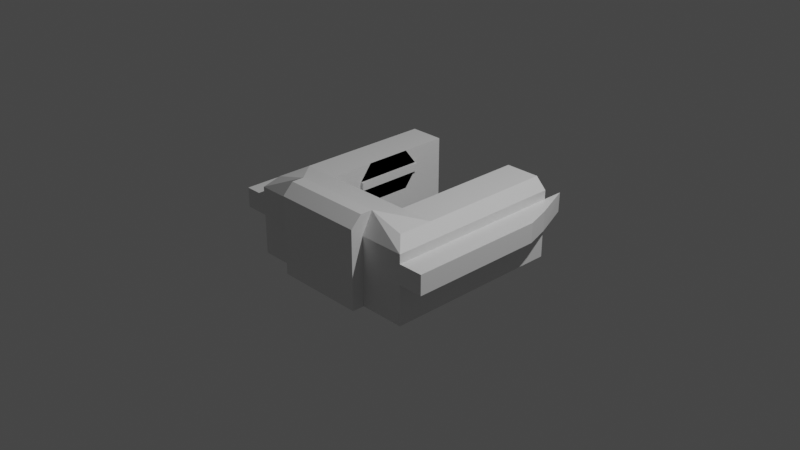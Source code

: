 # Source: Shipyard.blend  (saved by Blender 2.81.16; exported with 4.5.12 LTS)
import bpy
from mathutils import Matrix  # noqa: F401  (used for matrix-valued properties, if any)

bpy.ops.wm.read_factory_settings(use_empty=True)
scene = bpy.context.scene
scene.name = 'Scene'

# ---- collections
col_collection = bpy.data.collections.new('Collection'); scene.collection.children.link(col_collection)

# ---- materials (node trees are filled in below, after node groups)
mat_material = bpy.data.materials.new('Material')
mat_material.alpha_threshold = 0.0
mat_material.use_transparent_shadow = False
mat_material.line_color = (0.0, 0.0, 0.0, 1.0)

# ---- material node trees
mat_material.use_nodes = True; mat_material.node_tree.nodes.clear()
_N = mat_material.node_tree.nodes; _L = mat_material.node_tree.links
n0 = _N.new('ShaderNodeOutputMaterial'); n0.name = 'Material Output'; n0.location = (300, 300)
n1 = _N.new('ShaderNodeBsdfPrincipled'); n1.name = 'Principled BSDF'; n1.location = (10, 300)
n1.distribution = 'GGX'
n1.subsurface_method = 'BURLEY'
n1.inputs[2].default_value = 0.4
n1.inputs[3].default_value = 1.45
n1.inputs[27].default_value = (0.0, 0.0, 0.0, 1.0)
n1.inputs[28].default_value = 1.0
_L.new(n1.outputs[0], n0.inputs[0])
n0.is_active_output = True

# ---- world
world_world = bpy.data.worlds.new('World'); scene.world = world_world
world_world.use_nodes = True; world_world.node_tree.nodes.clear()
_N = world_world.node_tree.nodes; _L = world_world.node_tree.links
n0 = _N.new('ShaderNodeOutputWorld'); n0.name = 'World Output'; n0.location = (300, 300)
n1 = _N.new('ShaderNodeBackground'); n1.name = 'Background'; n1.location = (10, 300)
n1.inputs[0].default_value = (0.05088, 0.05088, 0.05088, 1.0)
_L.new(n1.outputs[0], n0.inputs[0])
n0.is_active_output = True
world_world.color = (0.05088, 0.05088, 0.05088)
world_world.use_sun_shadow = False
world_world.sun_shadow_jitter_overblur = 0.0

# ---- cameras
cam_camera = bpy.data.cameras.new('Camera')
cam_camera.clip_end = 100.0
cam_camera.ortho_scale = 7.314

# ---- lights
light_light = bpy.data.lights.new('Light', 'POINT')
light_light.transmission_factor = 0.0
light_light.energy = 1000.0
light_light.shadow_soft_size = 0.1
light_light.shadow_maximum_resolution = 0.006
light_light.use_absolute_resolution = True

# ---- meshes
me_cube = bpy.data.meshes.new('Cube')
me_cube.from_pydata([(-1.0, 1.067, -0.434), (-1.0, -0.9326, -0.434), (7.451e-09, -0.9326, -0.434), (-1.0, 0.06742, -0.434), (-1.0, 1.067, -2.22e-16), (-1.0, -0.9326, -2.22e-16), (-1.0, 0.06742, -2.22e-16), (7.451e-09, -0.9326, -2.22e-16), (-1.0, -0.4326, -0.434), (-1.0, 1.067, -0.217), (-1.0, -0.9326, -0.217), (-0.5, 1.067, -0.434), (-0.5, -0.9326, -0.434), (-1.0, 0.5674, -0.434), (-1.0, 1.067, 0.217), (-1.0, -0.9326, 0.217), (-0.5, 1.067, 0.434), (-1.0, 0.5674, -2.22e-16), (-1.0, -0.4326, -2.22e-16), (-1.0, 0.06742, -0.217), (-1.0, 0.06742, 0.217), (-0.5, 1.067, -2.22e-16), (-0.5, 0.06742, -0.434), (7.451e-09, -0.4326, -0.434), (-0.5, -0.9326, -2.22e-16), (7.451e-09, -0.9326, -0.217), (7.451e-09, -0.9326, 0.217), (-0.5, 0.06742, 0.434), (7.451e-09, -0.4326, 0.434), (-0.5, -0.4326, 0.434), (-0.5, 0.5674, 0.434), (-0.5, -0.9326, -0.217), (-0.5, 0.5674, -0.434), (-0.5, -0.4326, -0.434), (-0.5, 1.067, 0.217), (-0.5, 1.067, -0.217), (-1.0, -0.4326, 0.217), (-1.0, -0.4326, -0.217), (-1.0, 0.5674, -0.217), (-1.0, 0.5674, 0.217), (-0.5, -0.9326, 0.217), (-1.0, 1.067, 0.3156), (-0.8816, 1.067, 0.434), (-0.8816, -0.8142, 0.434), (-1.0, -0.9326, 0.3156), (7.451e-09, -0.8142, 0.5417), (7.451e-09, -0.9326, 0.3156), (-0.8816, 0.06742, 0.434), (-1.0, 0.06742, 0.3156), (-0.5, -0.9326, 0.3156), (-0.5, -0.8142, 0.5417), (-1.0, 0.5674, 0.3156), (-0.8816, 0.5674, 0.434), (-1.0, -0.4326, 0.3156), (-0.8816, -0.4326, 0.434), (-0.9985, 1.302, 1.197e-05), (-1.0, -0.9326, -2.22e-16), (-1.0, 0.06742, -2.22e-16), (-1.002, 1.303, 0.217), (-1.0, -0.9326, 0.217), (-1.0, 0.5674, -2.22e-16), (-1.0, -0.4326, -2.22e-16), (-1.0, 0.06742, 0.217), (-1.0, -0.4326, 0.217), (-1.0, 0.5674, 0.217), (-1.182, 0.8478, -2.22e-16), (-1.269, -0.9326, -2.22e-16), (-1.269, 0.06742, -2.22e-16), (-1.182, 0.8478, 0.217), (-1.269, -0.9326, 0.217), (-1.269, 0.5674, -2.22e-16), (-1.269, -0.4326, -2.22e-16), (-1.269, 0.06742, 0.217), (-1.269, -0.4326, 0.217), (-1.269, 0.5674, 0.217), (-0.25, -0.4326, 0.434), (-0.25, -0.4326, -0.434), (-0.5, -0.4326, 0.0), (7.451e-09, -0.4326, 0.0), (-0.25, -0.4326, 0.0), (7.451e-09, -1.067, -0.434), (7.451e-09, -1.067, -2.22e-16), (-0.5, -1.067, -0.434), (7.451e-09, -0.5669, -0.434), (-0.5, -1.067, -2.22e-16), (7.451e-09, -1.067, -0.217), (7.451e-09, -1.067, 0.217), (-0.5, -1.067, -0.217), (-0.5, -1.067, 0.217), (7.451e-09, -0.9485, 0.5417), (7.451e-09, -1.067, 0.4233), (-0.5, -1.067, 0.4233), (-0.5, -0.9485, 0.5417), (7.451e-09, -0.5669, 0.0), (-0.5, 0.06742, 0.0), (-0.5, 0.5674, 0.0), (-0.5, -0.06896, 0.2599), (-0.5, 0.7038, 0.2599), (-0.5, -0.06896, 0.174), (-0.5, 0.7038, 0.174), (-0.4658, -0.06896, 0.2599), (-0.4658, 0.7038, 0.2599), (-0.4658, -0.06896, 0.174), (-0.4658, 0.7038, 0.174)], [(95, 32), (22, 94), (77, 94), (21, 95)], [(15, 44, 53, 36), (14, 41, 42, 16, 34), (38, 17, 4, 9), (37, 18, 6, 19), (52, 47, 27, 30), (31, 24, 5, 10), (47, 54, 29, 27), (20, 48, 51, 39), (40, 49, 44, 15), (39, 51, 41, 14), (12, 31, 10, 1), (50, 49, 91, 92), (7, 26, 86, 81), (3, 13, 32, 22), (13, 0, 11, 32), (12, 33, 76, 23, 2), (1, 8, 33, 12), (8, 3, 22, 33), (4, 14, 34, 21), (54, 43, 50, 29), (0, 9, 35, 11), (9, 4, 21, 35), (14, 4, 55, 58), (15, 36, 63, 59), (26, 46, 90, 86), (8, 37, 19, 3), (1, 10, 37, 8), (10, 5, 18, 37), (13, 38, 9, 0), (3, 19, 38, 13), (19, 6, 17, 38), (39, 14, 58, 64), (6, 18, 61, 57), (36, 53, 48, 20), (24, 40, 15, 5), (45, 50, 92, 89), (29, 50, 45, 28, 75), (29, 77, 33, 22, 32, 11, 35, 21, 34, 16, 30, 27), (79, 76, 33, 77), (50, 43, 44, 49), (52, 42, 41, 51), (54, 47, 48, 53), (2, 25, 85, 80), (47, 52, 51, 48), (43, 54, 53, 44), (42, 52, 30, 16), (60, 57, 67, 70), (59, 63, 73, 69), (56, 59, 69, 66), (62, 64, 74, 72), (20, 39, 64, 62), (5, 15, 59, 56), (17, 6, 57, 60), (4, 17, 60, 55), (36, 20, 62, 63), (18, 5, 56, 61), (71, 73, 72, 67), (66, 69, 73, 71), (70, 74, 68, 65), (67, 72, 74, 70), (55, 60, 70, 65), (61, 56, 66, 71), (57, 61, 71, 67), (64, 58, 68, 74), (58, 55, 65, 68), (63, 62, 72, 73), (75, 79, 77, 29), (28, 78, 79, 75), (78, 23, 76, 79), (80, 85, 87, 82), (85, 81, 84, 87), (86, 90, 91, 88), (81, 86, 88, 84), (89, 92, 91, 90), (23, 78, 93, 83), (12, 2, 80, 82), (49, 40, 88, 91), (31, 12, 82, 87), (2, 23, 83, 80), (25, 7, 81, 85), (24, 31, 87, 84), (40, 24, 84, 88), (46, 45, 89, 90), (94, 95, 99, 98), (30, 95, 99, 97), (94, 27, 96, 98), (27, 30, 97, 96), (99, 98, 102, 103), (101, 103, 102, 100), (98, 96, 100, 102), (97, 99, 103, 101), (96, 97, 101, 100)])
_uv = me_cube.uv_layers.new(name='UVMap')
_uv.uv.foreach_set('vector', [0.5625, 0.25, 0.5909, 0.25, 0.5909, 0.3125, 0.5625, 0.3125, 0.5625, 0.5, 0.5909, 0.5, 0.625, 0.5148, 0.625, 0.5625, 0.5625, 0.5625, 0.4375, 0.4375, 0.5, 0.4375, 0.5, 0.5, 0.4375, 0.5, 0.4375, 0.3125, 0.5, 0.3125, 0.5, 0.375, 0.4375, 0.375, 0.6875, 0.5148, 0.75, 0.5148, 0.75, 0.5625, 0.6875, 0.5625, 0.4375, 0.1875, 0.5, 0.1875, 0.5, 0.25, 0.4375, 0.25, 0.75, 0.5148, 0.8125, 0.5148, 0.8125, 0.5625, 0.75, 0.5625, 0.5625, 0.375, 0.5909, 0.375, 0.5909, 0.4375, 0.5625, 0.4375, 0.5625, 0.1875, 0.5909, 0.1875, 0.5909, 0.25, 0.5625, 0.25, 0.5625, 0.4375, 0.5909, 0.4375, 0.5909, 0.5, 0.5625, 0.5, 0.375, 0.1875, 0.4375, 0.1875, 0.4375, 0.25, 0.375, 0.25, 0.8602, 0.5625, 0.875, 0.5625, 0.875, 0.5625, 0.8602, 0.5625, 0.0, 0.0, 0.0, 0.0, 0.0, 0.0, 0.0, 0.0, 0.25, 0.5, 0.3125, 0.5, 0.3125, 0.5625, 0.25, 0.5625, 0.3125, 0.5, 0.375, 0.5, 0.375, 0.5625, 0.3125, 0.5625, 0.125, 0.5625, 0.1875, 0.5625, 0.1875, 0.5938, 0.1875, 0.625, 0.125, 0.625, 0.125, 0.5, 0.1875, 0.5, 0.1875, 0.5625, 0.125, 0.5625, 0.1875, 0.5, 0.25, 0.5, 0.25, 0.5625, 0.1875, 0.5625, 0.5, 0.5, 0.5625, 0.5, 0.5625, 0.5625, 0.5, 0.5625, 0.8125, 0.5148, 0.8602, 0.5148, 0.8602, 0.5625, 0.8125, 0.5625, 0.375, 0.5, 0.4375, 0.5, 0.4375, 0.5625, 0.375, 0.5625, 0.4375, 0.5, 0.5, 0.5, 0.5, 0.5625, 0.4375, 0.5625, 0.5625, 0.5, 0.5, 0.5, 0.5, 0.5, 0.5625, 0.5, 0.5625, 0.25, 0.5625, 0.3125, 0.5625, 0.3125, 0.5625, 0.25, 0.0, 0.0, 0.0, 0.0, 0.0, 0.0, 0.0, 0.0, 0.375, 0.3125, 0.4375, 0.3125, 0.4375, 0.375, 0.375, 0.375, 0.375, 0.25, 0.4375, 0.25, 0.4375, 0.3125, 0.375, 0.3125, 0.4375, 0.25, 0.5, 0.25, 0.5, 0.3125, 0.4375, 0.3125, 0.375, 0.4375, 0.4375, 0.4375, 0.4375, 0.5, 0.375, 0.5, 0.375, 0.375, 0.4375, 0.375, 0.4375, 0.4375, 0.375, 0.4375, 0.4375, 0.375, 0.5, 0.375, 0.5, 0.4375, 0.4375, 0.4375, 0.5625, 0.4375, 0.5625, 0.5, 0.5625, 0.5, 0.5625, 0.4375, 0.5, 0.375, 0.5, 0.3125, 0.5, 0.3125, 0.5, 0.375, 0.5625, 0.3125, 0.5909, 0.3125, 0.5909, 0.375, 0.5625, 0.375, 0.5, 0.1875, 0.5625, 0.1875, 0.5625, 0.25, 0.5, 0.25, 0.8602, 0.625, 0.8602, 0.5625, 0.8602, 0.5625, 0.8602, 0.625, 0.8125, 0.5625, 0.8602, 0.5625, 0.8602, 0.625, 0.8125, 0.625, 0.8125, 0.5938, 0.8125, 0.5625, 0.5, 0.5625, 0.1875, 0.5625, 0.25, 0.5625, 0.3125, 0.5625, 0.375, 0.5625, 0.4375, 0.5625, 0.5, 0.5625, 0.5625, 0.5625, 0.625, 0.5625, 0.6875, 0.5625, 0.75, 0.5625, 0.5, 0.5938, 0.1875, 0.5938, 0.1875, 0.5625, 0.5, 0.5625, 0.8602, 0.5625, 0.8602, 0.5148, 0.875, 0.5, 0.875, 0.5625, 0.6875, 0.5148, 0.625, 0.5148, 0.625, 0.5, 0.6875, 0.5, 0.8125, 0.5148, 0.75, 0.5148, 0.75, 0.5, 0.8125, 0.5, 0.0, 0.0, 0.0, 0.0, 0.0, 0.0, 0.0, 0.0, 0.75, 0.5148, 0.6875, 0.5148, 0.6875, 0.5, 0.75, 0.5, 0.8602, 0.5148, 0.8125, 0.5148, 0.8125, 0.5, 0.875, 0.5, 0.625, 0.5148, 0.6875, 0.5148, 0.6875, 0.5625, 0.625, 0.5625, 0.5, 0.4375, 0.5, 0.375, 0.5, 0.375, 0.5, 0.4375, 0.5625, 0.25, 0.5625, 0.3125, 0.5625, 0.3125, 0.5625, 0.25, 0.5, 0.25, 0.5625, 0.25, 0.5625, 0.25, 0.5, 0.25, 0.5625, 0.375, 0.5625, 0.4375, 0.5625, 0.4375, 0.5625, 0.375, 0.5625, 0.375, 0.5625, 0.4375, 0.5625, 0.4375, 0.5625, 0.375, 0.5, 0.25, 0.5625, 0.25, 0.5625, 0.25, 0.5, 0.25, 0.5, 0.4375, 0.5, 0.375, 0.5, 0.375, 0.5, 0.4375, 0.5, 0.5, 0.5, 0.4375, 0.5, 0.4375, 0.5, 0.5, 0.5625, 0.3125, 0.5625, 0.375, 0.5625, 0.375, 0.5625, 0.3125, 0.5, 0.3125, 0.5, 0.25, 0.5, 0.25, 0.5, 0.3125, 0.5, 0.3125, 0.5625, 0.3125, 0.5625, 0.375, 0.5, 0.375, 0.5, 0.25, 0.5625, 0.25, 0.5625, 0.3125, 0.5, 0.3125, 0.5, 0.4375, 0.5625, 0.4375, 0.5625, 0.5, 0.5, 0.5, 0.5, 0.375, 0.5625, 0.375, 0.5625, 0.4375, 0.5, 0.4375, 0.5, 0.5, 0.5, 0.4375, 0.5, 0.4375, 0.5, 0.5, 0.5, 0.3125, 0.5, 0.25, 0.5, 0.25, 0.5, 0.3125, 0.5, 0.375, 0.5, 0.3125, 0.5, 0.3125, 0.5, 0.375, 0.5625, 0.4375, 0.5625, 0.5, 0.5625, 0.5, 0.5625, 0.4375, 0.5625, 0.5, 0.5, 0.5, 0.5, 0.5, 0.5625, 0.5, 0.5625, 0.3125, 0.5625, 0.375, 0.5625, 0.375, 0.5625, 0.3125, 0.8125, 0.5938, 0.5, 0.5938, 0.5, 0.5625, 0.8125, 0.5625, 0.8125, 0.625, 0.5, 0.625, 0.5, 0.5938, 0.8125, 0.5938, 0.5, 0.625, 0.1875, 0.625, 0.1875, 0.5938, 0.5, 0.5938, 0.375, 0.125, 0.4375, 0.125, 0.4375, 0.1875, 0.375, 0.1875, 0.4375, 0.125, 0.5, 0.125, 0.5, 0.1875, 0.4375, 0.1875, 0.5625, 0.125, 0.5909, 0.125, 0.5909, 0.1875, 0.5625, 0.1875, 0.5, 0.125, 0.5625, 0.125, 0.5625, 0.1875, 0.5, 0.1875, 0.8602, 0.625, 0.8602, 0.5625, 0.875, 0.5625, 0.875, 0.625, 0.1875, 0.625, 0.5, 0.625, 0.5, 0.625, 0.1875, 0.625, 0.125, 0.5625, 0.125, 0.625, 0.125, 0.625, 0.125, 0.5625, 0.5909, 0.1875, 0.5625, 0.1875, 0.5625, 0.1875, 0.5909, 0.1875, 0.4375, 0.1875, 0.375, 0.1875, 0.375, 0.1875, 0.4375, 0.1875, 0.125, 0.625, 0.1875, 0.625, 0.1875, 0.625, 0.125, 0.625, 0.0, 0.0, 0.0, 0.0, 0.0, 0.0, 0.0, 0.0, 0.5, 0.1875, 0.4375, 0.1875, 0.4375, 0.1875, 0.5, 0.1875, 0.5625, 0.1875, 0.5, 0.1875, 0.5, 0.1875, 0.5625, 0.1875, 0.0, 0.0, 0.0, 0.0, 0.0, 0.0, 0.0, 0.0, 0.0, 0.0, 0.0, 0.0, 0.0, 0.0, 0.0, 0.0, 0.0, 0.0, 0.0, 0.0, 0.0, 0.0, 0.0, 0.0, 0.0, 0.0, 0.0, 0.0, 0.0, 0.0, 0.0, 0.0, 0.75, 0.5625, 0.6875, 0.5625, 0.6875, 0.5625, 0.75, 0.5625, 0.0, 0.0, 0.0, 0.0, 0.0, 0.0, 0.0, 0.0, 0.0, 0.0, 0.0, 0.0, 0.0, 0.0, 0.0, 0.0, 0.0, 0.0, 0.0, 0.0, 0.0, 0.0, 0.0, 0.0, 0.0, 0.0, 0.0, 0.0, 0.0, 0.0, 0.0, 0.0, 0.75, 0.5625, 0.6875, 0.5625, 0.6875, 0.5625, 0.75, 0.5625])
me_cube.materials.append(mat_material)
me_cube.use_remesh_preserve_volume = False
me_cube.use_remesh_preserve_attributes = False
me_cube.use_mirror_vertex_groups = False
me_cube.update()

# ---- objects
ob_cube = bpy.data.objects.new('Cube', me_cube)
ob_light = bpy.data.objects.new('Light', light_light)
ob_camera = bpy.data.objects.new('Camera', cam_camera)

# ---- transforms, parenting, visibility, modifiers, constraints
ob_cube.location = (0.0, 0.0, 0.0)
ob_cube.lock_rotations_4d = False
ob_cube.empty_display_type = 'ARROWS'
ob_cube.lineart.crease_threshold = 0.0
_m = ob_cube.modifiers.new('Mirror', 'MIRROR')
ob_light.location = (4.076, 1.005, 5.904)
ob_light.rotation_euler = (0.6503, 0.05522, 1.866)
ob_light.lock_rotations_4d = False
ob_light.empty_display_type = 'ARROWS'
ob_light.color = (0.0, 0.0, 0.0, 0.0)
ob_light.lineart.crease_threshold = 0.0
ob_camera.location = (7.359, -6.926, 4.958)
ob_camera.rotation_euler = (1.109, 0.0, 0.8149)
ob_camera.lock_rotations_4d = False
ob_camera.empty_display_type = 'ARROWS'
ob_camera.color = (0.0, 0.0, 0.0, 0.0)
ob_camera.display_type = 'WIRE'
ob_camera.lineart.crease_threshold = 0.0

# ---- collection membership
col_collection.objects.link(ob_cube)
col_collection.objects.link(ob_light)
col_collection.objects.link(ob_camera)

# ---- scene / render settings (as saved in the file)
scene.camera = ob_camera
scene.frame_start = 1; scene.frame_end = 250; scene.frame_set(1)
scene.render.engine = 'BLENDER_EEVEE_NEXT'
scene.cycles.use_denoising = False
scene.cycles.samples = 128
scene.cycles.sampling_pattern = 'TABULATED_SOBOL'
scene.cycles.use_adaptive_sampling = False
scene.cycles.use_light_tree = False
scene.view_settings.view_transform = 'Filmic'
bpy.context.view_layer.update()
